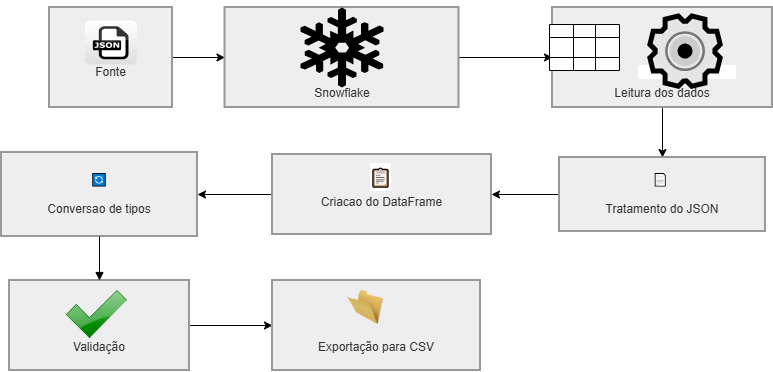

The diagram above was exported from draw.io. Its source (the exported page's mxGraphModel, read from the mxfile embedded in the PNG):
<mxGraphModel dx="946" dy="571" grid="1" gridSize="10" guides="1" tooltips="1" connect="1" arrows="1" fold="1" page="1" pageScale="1" pageWidth="827" pageHeight="1169" math="0" shadow="0">
  <root>
    <mxCell id="0" />
    <mxCell id="1" parent="0" />
    <mxCell id="CGLdcWoPbRUv1SXO6fCn-23" edge="1" parent="1" source="CGLdcWoPbRUv1SXO6fCn-1" style="edgeStyle=orthogonalEdgeStyle;rounded=0;orthogonalLoop=1;jettySize=auto;html=1;exitX=1;exitY=0.5;exitDx=0;exitDy=0;entryX=0;entryY=0.5;entryDx=0;entryDy=0;" target="CGLdcWoPbRUv1SXO6fCn-2">
      <mxGeometry relative="1" as="geometry" />
    </mxCell>
    <mxCell id="CGLdcWoPbRUv1SXO6fCn-1" parent="1" style="whiteSpace=wrap;strokeWidth=2;fillColor=light-dark(#eeeeee,#1f2020);strokeColor=light-dark(#999999,#cccccc);fontColor=light-dark(#333333,#cccccc);" value="&#10;&#10;Fonte" vertex="1">
      <mxGeometry height="100" width="123" x="80" y="27" as="geometry" />
    </mxCell>
    <mxCell id="CGLdcWoPbRUv1SXO6fCn-39" edge="1" parent="1" source="CGLdcWoPbRUv1SXO6fCn-2" style="edgeStyle=orthogonalEdgeStyle;rounded=0;orthogonalLoop=1;jettySize=auto;html=1;" target="CGLdcWoPbRUv1SXO6fCn-3" value="">
      <mxGeometry relative="1" as="geometry" />
    </mxCell>
    <mxCell id="CGLdcWoPbRUv1SXO6fCn-2" parent="1" style="whiteSpace=wrap;strokeWidth=2;fillColor=light-dark(#eeeeee,#1f2020);strokeColor=light-dark(#999999,#cccccc);fontColor=light-dark(#333333,#cccccc);" value="&#10;&#10;&#10;&#10;&#10;&#10;Snowflake&#10;" vertex="1">
      <mxGeometry height="100" width="234" x="255.5" y="27" as="geometry" />
    </mxCell>
    <mxCell id="CGLdcWoPbRUv1SXO6fCn-40" edge="1" parent="1" source="CGLdcWoPbRUv1SXO6fCn-3" style="edgeStyle=orthogonalEdgeStyle;rounded=0;orthogonalLoop=1;jettySize=auto;html=1;entryX=0.5;entryY=0;entryDx=0;entryDy=0;" target="CGLdcWoPbRUv1SXO6fCn-4">
      <mxGeometry relative="1" as="geometry" />
    </mxCell>
    <mxCell id="CGLdcWoPbRUv1SXO6fCn-3" parent="1" style="whiteSpace=wrap;strokeWidth=2;fillColor=light-dark(#eeeeee,#1f2020);strokeColor=light-dark(#999999,#cccccc);fontColor=light-dark(#333333,#cccccc);" value="&#10;&#10;&#10;&#10;&#10;Leitura dos dados" vertex="1">
      <mxGeometry height="100" width="220" x="583" y="27" as="geometry" />
    </mxCell>
    <mxCell id="CGLdcWoPbRUv1SXO6fCn-41" edge="1" parent="1" source="CGLdcWoPbRUv1SXO6fCn-4" style="edgeStyle=orthogonalEdgeStyle;rounded=0;orthogonalLoop=1;jettySize=auto;html=1;exitX=0;exitY=0.5;exitDx=0;exitDy=0;entryX=1;entryY=0.5;entryDx=0;entryDy=0;" target="CGLdcWoPbRUv1SXO6fCn-5">
      <mxGeometry relative="1" as="geometry" />
    </mxCell>
    <mxCell id="CGLdcWoPbRUv1SXO6fCn-4" parent="1" style="whiteSpace=wrap;strokeWidth=2;fillColor=light-dark(#eeeeee,#1f2020);strokeColor=light-dark(#999999,#cccccc);fontColor=light-dark(#333333,#cccccc);" value="📄 &#10;&#10;Tratamento do JSON" vertex="1">
      <mxGeometry height="74" width="206" x="590" y="177" as="geometry" />
    </mxCell>
    <mxCell id="CGLdcWoPbRUv1SXO6fCn-42" edge="1" parent="1" source="CGLdcWoPbRUv1SXO6fCn-5" style="edgeStyle=orthogonalEdgeStyle;rounded=0;orthogonalLoop=1;jettySize=auto;html=1;entryX=1;entryY=0.5;entryDx=0;entryDy=0;" target="CGLdcWoPbRUv1SXO6fCn-6">
      <mxGeometry relative="1" as="geometry" />
    </mxCell>
    <mxCell id="CGLdcWoPbRUv1SXO6fCn-5" parent="1" style="whiteSpace=wrap;strokeWidth=2;fillColor=light-dark(#eeeeee,#1f2020);strokeColor=light-dark(#999999,#cccccc);fontColor=light-dark(#333333,#cccccc);" value="&#10;Criacao do DataFrame" vertex="1">
      <mxGeometry height="80" width="219" x="303" y="174" as="geometry" />
    </mxCell>
    <mxCell id="CGLdcWoPbRUv1SXO6fCn-6" parent="1" style="whiteSpace=wrap;strokeWidth=2;fillColor=light-dark(#eeeeee,#1f2020);strokeColor=light-dark(#999999,#cccccc);fontColor=light-dark(#333333,#cccccc);" value=" 🔄 &#10;&#10;Conversao de tipos" vertex="1">
      <mxGeometry height="84" width="196" x="32" y="172" as="geometry" />
    </mxCell>
    <mxCell id="CGLdcWoPbRUv1SXO6fCn-45" edge="1" parent="1" source="CGLdcWoPbRUv1SXO6fCn-7" style="edgeStyle=orthogonalEdgeStyle;rounded=0;orthogonalLoop=1;jettySize=auto;html=1;entryX=0;entryY=0.5;entryDx=0;entryDy=0;" target="CGLdcWoPbRUv1SXO6fCn-8">
      <mxGeometry relative="1" as="geometry">
        <mxPoint x="290" y="342" as="targetPoint" />
      </mxGeometry>
    </mxCell>
    <mxCell id="CGLdcWoPbRUv1SXO6fCn-7" parent="1" style="whiteSpace=wrap;strokeWidth=2;fillColor=light-dark(#eeeeee,#1f2020);strokeColor=light-dark(#999999,#cccccc);fontColor=light-dark(#333333,#cccccc);" value="&#10;&#10;&#10;Validação" vertex="1">
      <mxGeometry height="90" width="180" x="40" y="300" as="geometry" />
    </mxCell>
    <mxCell id="CGLdcWoPbRUv1SXO6fCn-8" parent="1" style="whiteSpace=wrap;strokeWidth=2;fillColor=light-dark(#eeeeee,#1f2020);strokeColor=light-dark(#999999,#cccccc);fontColor=light-dark(#333333,#cccccc);" value="&#10;&#10;&#10;Exportação para CSV" vertex="1">
      <mxGeometry height="90" width="208" x="303" y="300" as="geometry" />
    </mxCell>
    <mxCell id="CGLdcWoPbRUv1SXO6fCn-15" edge="1" parent="1" source="CGLdcWoPbRUv1SXO6fCn-6" style="curved=1;startArrow=none;endArrow=block;exitX=0.5;exitY=1;entryX=0.5;entryY=0;rounded=0;" target="CGLdcWoPbRUv1SXO6fCn-7" value="">
      <mxGeometry relative="1" as="geometry">
        <Array as="points" />
      </mxGeometry>
    </mxCell>
    <mxCell id="CGLdcWoPbRUv1SXO6fCn-18" parent="1" style="dashed=0;outlineConnect=0;html=1;align=center;labelPosition=center;verticalLabelPosition=bottom;verticalAlign=top;shape=mxgraph.webicons.json;gradientColor=#DFDEDE" value="" vertex="1">
      <mxGeometry height="44" width="52" x="115.5" y="40" as="geometry" />
    </mxCell>
    <mxCell id="CGLdcWoPbRUv1SXO6fCn-22" parent="1" style="shape=mxgraph.signs.nature.snowflake;html=1;pointerEvents=1;fillColor=#000000;strokeColor=none;verticalLabelPosition=bottom;verticalAlign=top;align=center;" value="" vertex="1">
      <mxGeometry height="80" width="83" x="331" y="27" as="geometry" />
    </mxCell>
    <mxCell id="CGLdcWoPbRUv1SXO6fCn-25" parent="1" style="shape=table;startSize=0;container=1;collapsible=0;childLayout=tableLayout;fontSize=16;" value="" vertex="1">
      <mxGeometry height="46" width="70" x="580" y="44" as="geometry" />
    </mxCell>
    <mxCell id="CGLdcWoPbRUv1SXO6fCn-26" parent="CGLdcWoPbRUv1SXO6fCn-25" style="shape=tableRow;horizontal=0;startSize=0;swimlaneHead=0;swimlaneBody=0;strokeColor=inherit;top=0;left=0;bottom=0;right=0;collapsible=0;dropTarget=0;fillColor=none;points=[[0,0.5],[1,0.5]];portConstraint=eastwest;fontSize=16;" value="" vertex="1">
      <mxGeometry height="13" width="70" as="geometry" />
    </mxCell>
    <mxCell id="CGLdcWoPbRUv1SXO6fCn-27" parent="CGLdcWoPbRUv1SXO6fCn-26" style="shape=partialRectangle;html=1;whiteSpace=wrap;connectable=0;strokeColor=inherit;overflow=hidden;fillColor=none;top=0;left=0;bottom=0;right=0;pointerEvents=1;fontSize=16;" value="" vertex="1">
      <mxGeometry height="13" width="24" as="geometry">
        <mxRectangle height="13" width="24" as="alternateBounds" />
      </mxGeometry>
    </mxCell>
    <mxCell id="CGLdcWoPbRUv1SXO6fCn-28" parent="CGLdcWoPbRUv1SXO6fCn-26" style="shape=partialRectangle;html=1;whiteSpace=wrap;connectable=0;strokeColor=inherit;overflow=hidden;fillColor=none;top=0;left=0;bottom=0;right=0;pointerEvents=1;fontSize=16;" value="" vertex="1">
      <mxGeometry height="13" width="22" x="24" as="geometry">
        <mxRectangle height="13" width="22" as="alternateBounds" />
      </mxGeometry>
    </mxCell>
    <mxCell id="CGLdcWoPbRUv1SXO6fCn-29" parent="CGLdcWoPbRUv1SXO6fCn-26" style="shape=partialRectangle;html=1;whiteSpace=wrap;connectable=0;strokeColor=inherit;overflow=hidden;fillColor=none;top=0;left=0;bottom=0;right=0;pointerEvents=1;fontSize=16;" value="" vertex="1">
      <mxGeometry height="13" width="24" x="46" as="geometry">
        <mxRectangle height="13" width="24" as="alternateBounds" />
      </mxGeometry>
    </mxCell>
    <mxCell id="CGLdcWoPbRUv1SXO6fCn-30" parent="CGLdcWoPbRUv1SXO6fCn-25" style="shape=tableRow;horizontal=0;startSize=0;swimlaneHead=0;swimlaneBody=0;strokeColor=inherit;top=0;left=0;bottom=0;right=0;collapsible=0;dropTarget=0;fillColor=none;points=[[0,0.5],[1,0.5]];portConstraint=eastwest;fontSize=16;" value="" vertex="1">
      <mxGeometry height="20" width="70" y="13" as="geometry" />
    </mxCell>
    <mxCell id="CGLdcWoPbRUv1SXO6fCn-31" parent="CGLdcWoPbRUv1SXO6fCn-30" style="shape=partialRectangle;html=1;whiteSpace=wrap;connectable=0;strokeColor=inherit;overflow=hidden;fillColor=none;top=0;left=0;bottom=0;right=0;pointerEvents=1;fontSize=16;" value="" vertex="1">
      <mxGeometry height="20" width="24" as="geometry">
        <mxRectangle height="20" width="24" as="alternateBounds" />
      </mxGeometry>
    </mxCell>
    <mxCell id="CGLdcWoPbRUv1SXO6fCn-32" parent="CGLdcWoPbRUv1SXO6fCn-30" style="shape=partialRectangle;html=1;whiteSpace=wrap;connectable=0;strokeColor=inherit;overflow=hidden;fillColor=none;top=0;left=0;bottom=0;right=0;pointerEvents=1;fontSize=16;" value="" vertex="1">
      <mxGeometry height="20" width="22" x="24" as="geometry">
        <mxRectangle height="20" width="22" as="alternateBounds" />
      </mxGeometry>
    </mxCell>
    <mxCell id="CGLdcWoPbRUv1SXO6fCn-33" parent="CGLdcWoPbRUv1SXO6fCn-30" style="shape=partialRectangle;html=1;whiteSpace=wrap;connectable=0;strokeColor=inherit;overflow=hidden;fillColor=none;top=0;left=0;bottom=0;right=0;pointerEvents=1;fontSize=16;" value="" vertex="1">
      <mxGeometry height="20" width="24" x="46" as="geometry">
        <mxRectangle height="20" width="24" as="alternateBounds" />
      </mxGeometry>
    </mxCell>
    <mxCell id="CGLdcWoPbRUv1SXO6fCn-34" parent="CGLdcWoPbRUv1SXO6fCn-25" style="shape=tableRow;horizontal=0;startSize=0;swimlaneHead=0;swimlaneBody=0;strokeColor=inherit;top=0;left=0;bottom=0;right=0;collapsible=0;dropTarget=0;fillColor=none;points=[[0,0.5],[1,0.5]];portConstraint=eastwest;fontSize=16;" value="" vertex="1">
      <mxGeometry height="13" width="70" y="33" as="geometry" />
    </mxCell>
    <mxCell id="CGLdcWoPbRUv1SXO6fCn-35" parent="CGLdcWoPbRUv1SXO6fCn-34" style="shape=partialRectangle;html=1;whiteSpace=wrap;connectable=0;strokeColor=inherit;overflow=hidden;fillColor=none;top=0;left=0;bottom=0;right=0;pointerEvents=1;fontSize=16;" value="" vertex="1">
      <mxGeometry height="13" width="24" as="geometry">
        <mxRectangle height="13" width="24" as="alternateBounds" />
      </mxGeometry>
    </mxCell>
    <mxCell id="CGLdcWoPbRUv1SXO6fCn-36" parent="CGLdcWoPbRUv1SXO6fCn-34" style="shape=partialRectangle;html=1;whiteSpace=wrap;connectable=0;strokeColor=inherit;overflow=hidden;fillColor=none;top=0;left=0;bottom=0;right=0;pointerEvents=1;fontSize=16;" value="" vertex="1">
      <mxGeometry height="13" width="22" x="24" as="geometry">
        <mxRectangle height="13" width="22" as="alternateBounds" />
      </mxGeometry>
    </mxCell>
    <mxCell id="CGLdcWoPbRUv1SXO6fCn-37" parent="CGLdcWoPbRUv1SXO6fCn-34" style="shape=partialRectangle;html=1;whiteSpace=wrap;connectable=0;strokeColor=inherit;overflow=hidden;fillColor=none;top=0;left=0;bottom=0;right=0;pointerEvents=1;fontSize=16;" value="" vertex="1">
      <mxGeometry height="13" width="24" x="46" as="geometry">
        <mxRectangle height="13" width="24" as="alternateBounds" />
      </mxGeometry>
    </mxCell>
    <mxCell id="CGLdcWoPbRUv1SXO6fCn-38" parent="1" style="text;whiteSpace=wrap;html=1;align=center;" value="&lt;span style=&quot;color: rgb(0, 29, 53); font-family: &amp;quot;Google Sans&amp;quot;, Arial, sans-serif; font-style: normal; font-variant-ligatures: normal; font-variant-caps: normal; font-weight: 600; letter-spacing: normal; orphans: 2; text-indent: 0px; text-transform: none; widows: 2; word-spacing: 0px; -webkit-text-stroke-width: 0px; white-space: normal; background-color: rgb(255, 255, 255); text-decoration-thickness: initial; text-decoration-style: initial; text-decoration-color: initial; float: none; display: inline !important;&quot;&gt;&lt;font style=&quot;font-size: 71px;&quot;&gt;⚙&lt;/font&gt;&lt;/span&gt;" vertex="1">
      <mxGeometry height="80" width="76" x="680" y="22" as="geometry" />
    </mxCell>
    <mxCell id="CGLdcWoPbRUv1SXO6fCn-43" parent="1" style="shape=image;html=1;verticalAlign=top;verticalLabelPosition=bottom;labelBackgroundColor=#ffffff;imageAspect=0;aspect=fixed;image=https://icons.diagrams.net/icon-cache1/Icocentre_Free_Icons-2084/f-check_256-972.svg" value="" vertex="1">
      <mxGeometry height="48" width="60.89" x="97" y="310" as="geometry" />
    </mxCell>
    <mxCell id="CGLdcWoPbRUv1SXO6fCn-46" parent="1" style="image;html=1;image=img/lib/clip_art/general/Empty_Folder_128x128.png" value="" vertex="1">
      <mxGeometry height="34" width="70" x="361" y="310" as="geometry" />
    </mxCell>
    <mxCell id="CGLdcWoPbRUv1SXO6fCn-50" parent="1" style="text;whiteSpace=wrap;html=1;" value="&lt;h3 data-section-id=&quot;6k5tvh&quot; data-start=&quot;1407&quot; data-end=&quot;1423&quot; style=&quot;box-sizing: border-box; border: 0px solid rgba(13, 13, 13, 0.05); margin: 16px 0px 4px; padding: 0px; font-size: 18px; font-weight: 600; line-height: 1.55556; --tw-font-weight: 600; color: rgb(13, 13, 13); font-family: ui-sans-serif, -apple-system, &amp;quot;system-ui&amp;quot;, &amp;quot;Segoe UI&amp;quot;, Helvetica, &amp;quot;Apple Color Emoji&amp;quot;, Arial, &amp;quot;sans-serif&amp;quot;, &amp;quot;Segoe UI Emoji&amp;quot;, &amp;quot;Segoe UI Symbol&amp;quot;; font-style: normal; font-variant-ligatures: normal; font-variant-caps: normal; letter-spacing: normal; orphans: 2; text-align: start; text-indent: 0px; text-transform: none; widows: 2; word-spacing: 0px; -webkit-text-stroke-width: 0px; white-space: normal; background-color: rgb(255, 255, 255); text-decoration-thickness: initial; text-decoration-style: initial; text-decoration-color: initial;&quot;&gt;📋&lt;/h3&gt;" vertex="1">
      <mxGeometry height="70" width="91" x="398.5" y="160" as="geometry" />
    </mxCell>
  </root>
</mxGraphModel>